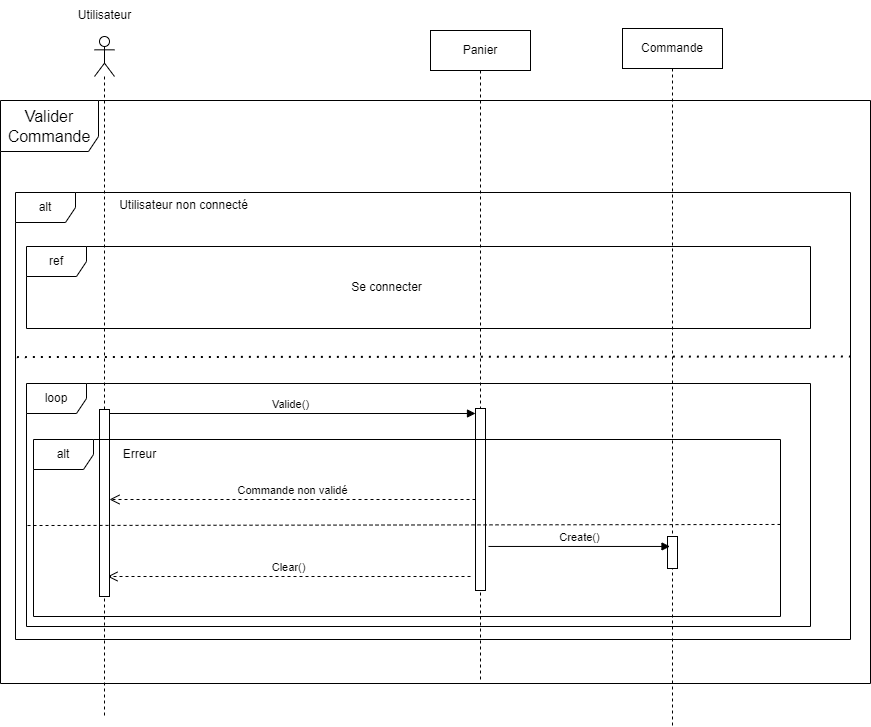

The diagram above was exported from draw.io. Its source (the exported page's mxGraphModel, read from the mxfile embedded in the PNG):
<mxGraphModel dx="2261" dy="-423" grid="1" gridSize="10" guides="1" tooltips="1" connect="1" arrows="1" fold="1" page="1" pageScale="1" pageWidth="827" pageHeight="1169" math="0" shadow="0">
  <root>
    <mxCell id="0" />
    <mxCell id="1" parent="0" />
    <mxCell id="zRkj4X5FL5wPXoqr_PtV-1" value="" style="shape=umlLifeline;perimeter=lifelinePerimeter;whiteSpace=wrap;html=1;container=1;dropTarget=0;collapsible=0;recursiveResize=0;outlineConnect=0;portConstraint=eastwest;newEdgeStyle={&quot;curved&quot;:0,&quot;rounded&quot;:0};participant=umlActor;" parent="1" vertex="1">
      <mxGeometry x="-566" y="1390" width="20" height="680" as="geometry" />
    </mxCell>
    <mxCell id="yP2D0_EThUlnhU9_tSgx-1" value="&lt;span style=&quot;font-size: 16px;&quot;&gt;Valider Commande&lt;/span&gt;" style="shape=umlFrame;whiteSpace=wrap;html=1;pointerEvents=0;width=98;height=51;" parent="1" vertex="1">
      <mxGeometry x="-660" y="1454" width="870" height="583" as="geometry" />
    </mxCell>
    <mxCell id="yP2D0_EThUlnhU9_tSgx-3" value="Panier" style="shape=umlLifeline;perimeter=lifelinePerimeter;whiteSpace=wrap;html=1;container=1;dropTarget=0;collapsible=0;recursiveResize=0;outlineConnect=0;portConstraint=eastwest;newEdgeStyle={&quot;curved&quot;:0,&quot;rounded&quot;:0};" parent="1" vertex="1">
      <mxGeometry x="-230" y="1384" width="100" height="652" as="geometry" />
    </mxCell>
    <mxCell id="yP2D0_EThUlnhU9_tSgx-4" value="" style="html=1;points=[[0,0,0,0,5],[0,1,0,0,-5],[1,0,0,0,5],[1,1,0,0,-5]];perimeter=orthogonalPerimeter;outlineConnect=0;targetShapes=umlLifeline;portConstraint=eastwest;newEdgeStyle={&quot;curved&quot;:0,&quot;rounded&quot;:0};" parent="yP2D0_EThUlnhU9_tSgx-3" vertex="1">
      <mxGeometry x="45" y="378" width="10" height="182" as="geometry" />
    </mxCell>
    <mxCell id="yP2D0_EThUlnhU9_tSgx-5" value="alt" style="shape=umlFrame;whiteSpace=wrap;html=1;pointerEvents=0;" parent="1" vertex="1">
      <mxGeometry x="-645" y="1546" width="835" height="447" as="geometry" />
    </mxCell>
    <mxCell id="yP2D0_EThUlnhU9_tSgx-6" value="Utilisateur non connecté" style="text;html=1;align=center;verticalAlign=middle;resizable=0;points=[];autosize=1;strokeColor=none;fillColor=none;" parent="1" vertex="1">
      <mxGeometry x="-551" y="1546" width="147" height="26" as="geometry" />
    </mxCell>
    <mxCell id="yP2D0_EThUlnhU9_tSgx-7" value="ref" style="shape=umlFrame;whiteSpace=wrap;html=1;pointerEvents=0;" parent="1" vertex="1">
      <mxGeometry x="-634" y="1600" width="784" height="82" as="geometry" />
    </mxCell>
    <mxCell id="yP2D0_EThUlnhU9_tSgx-8" value="Se connecter" style="text;html=1;align=center;verticalAlign=middle;resizable=0;points=[];autosize=1;strokeColor=none;fillColor=none;" parent="1" vertex="1">
      <mxGeometry x="-319" y="1628" width="89" height="26" as="geometry" />
    </mxCell>
    <mxCell id="yP2D0_EThUlnhU9_tSgx-9" value="" style="endArrow=none;dashed=1;html=1;dashPattern=1 3;strokeWidth=2;rounded=0;exitX=0.002;exitY=0.409;exitDx=0;exitDy=0;exitPerimeter=0;entryX=1.002;entryY=0.367;entryDx=0;entryDy=0;entryPerimeter=0;" parent="1" target="yP2D0_EThUlnhU9_tSgx-5" edge="1">
      <mxGeometry width="50" height="50" relative="1" as="geometry">
        <mxPoint x="-643.568" y="1710.569" as="sourcePoint" />
        <mxPoint x="-75.42299999999996" y="1709.998" as="targetPoint" />
      </mxGeometry>
    </mxCell>
    <mxCell id="yP2D0_EThUlnhU9_tSgx-10" value="Valide()" style="html=1;verticalAlign=bottom;endArrow=block;curved=0;rounded=0;entryX=0;entryY=0;entryDx=0;entryDy=5;" parent="1" target="yP2D0_EThUlnhU9_tSgx-4" edge="1">
      <mxGeometry x="0.0013" relative="1" as="geometry">
        <mxPoint x="-556.5" y="1767.0000000000002" as="sourcePoint" />
        <mxPoint as="offset" />
      </mxGeometry>
    </mxCell>
    <mxCell id="yP2D0_EThUlnhU9_tSgx-11" value="loop" style="shape=umlFrame;whiteSpace=wrap;html=1;pointerEvents=0;" parent="1" vertex="1">
      <mxGeometry x="-634" y="1737" width="784" height="243" as="geometry" />
    </mxCell>
    <mxCell id="yP2D0_EThUlnhU9_tSgx-14" value="Clear()" style="html=1;verticalAlign=bottom;endArrow=open;dashed=1;endSize=8;curved=0;rounded=0;" parent="1" edge="1">
      <mxGeometry relative="1" as="geometry">
        <mxPoint x="-190" y="1930" as="sourcePoint" />
        <mxPoint x="-553" y="1930" as="targetPoint" />
      </mxGeometry>
    </mxCell>
    <mxCell id="yP2D0_EThUlnhU9_tSgx-15" value="" style="html=1;points=[[0,0,0,0,5],[0,1,0,0,-5],[1,0,0,0,5],[1,1,0,0,-5]];perimeter=orthogonalPerimeter;outlineConnect=0;targetShapes=umlLifeline;portConstraint=eastwest;newEdgeStyle={&quot;curved&quot;:0,&quot;rounded&quot;:0};" parent="1" vertex="1">
      <mxGeometry x="-561" y="1763" width="10" height="187" as="geometry" />
    </mxCell>
    <mxCell id="zRkj4X5FL5wPXoqr_PtV-2" value="Utilisateur" style="text;html=1;align=center;verticalAlign=middle;resizable=0;points=[];autosize=1;strokeColor=none;fillColor=none;" parent="1" vertex="1">
      <mxGeometry x="-596" y="1354" width="80" height="30" as="geometry" />
    </mxCell>
    <mxCell id="zRkj4X5FL5wPXoqr_PtV-3" value="alt" style="shape=umlFrame;whiteSpace=wrap;html=1;pointerEvents=0;" parent="1" vertex="1">
      <mxGeometry x="-627" y="1793" width="747" height="177" as="geometry" />
    </mxCell>
    <mxCell id="zRkj4X5FL5wPXoqr_PtV-4" value="" style="endArrow=none;dashed=1;html=1;rounded=0;exitX=-0.008;exitY=0.486;exitDx=0;exitDy=0;exitPerimeter=0;entryX=1.004;entryY=0.48;entryDx=0;entryDy=0;entryPerimeter=0;" parent="1" source="zRkj4X5FL5wPXoqr_PtV-3" target="zRkj4X5FL5wPXoqr_PtV-3" edge="1">
      <mxGeometry width="50" height="50" relative="1" as="geometry">
        <mxPoint x="-420" y="1880" as="sourcePoint" />
        <mxPoint x="-370" y="1830" as="targetPoint" />
      </mxGeometry>
    </mxCell>
    <mxCell id="zRkj4X5FL5wPXoqr_PtV-5" value="Erreur" style="text;html=1;align=center;verticalAlign=middle;resizable=0;points=[];autosize=1;strokeColor=none;fillColor=none;" parent="1" vertex="1">
      <mxGeometry x="-551" y="1793" width="60" height="30" as="geometry" />
    </mxCell>
    <mxCell id="zRkj4X5FL5wPXoqr_PtV-6" value="Commande non validé" style="html=1;verticalAlign=bottom;endArrow=open;dashed=1;endSize=8;curved=0;rounded=0;" parent="1" source="yP2D0_EThUlnhU9_tSgx-4" target="yP2D0_EThUlnhU9_tSgx-15" edge="1">
      <mxGeometry relative="1" as="geometry">
        <mxPoint x="-340" y="1850" as="sourcePoint" />
        <mxPoint x="-420" y="1850" as="targetPoint" />
        <mxPoint as="offset" />
      </mxGeometry>
    </mxCell>
    <mxCell id="n-zOI1zQYrDxkwKTM8TI-1" value="Commande" style="shape=umlLifeline;perimeter=lifelinePerimeter;whiteSpace=wrap;html=1;container=1;dropTarget=0;collapsible=0;recursiveResize=0;outlineConnect=0;portConstraint=eastwest;newEdgeStyle={&quot;curved&quot;:0,&quot;rounded&quot;:0};" parent="1" vertex="1">
      <mxGeometry x="-38" y="1382" width="100" height="698" as="geometry" />
    </mxCell>
    <mxCell id="n-zOI1zQYrDxkwKTM8TI-3" value="" style="html=1;points=[[0,0,0,0,5],[0,1,0,0,-5],[1,0,0,0,5],[1,1,0,0,-5]];perimeter=orthogonalPerimeter;outlineConnect=0;targetShapes=umlLifeline;portConstraint=eastwest;newEdgeStyle={&quot;curved&quot;:0,&quot;rounded&quot;:0};" parent="n-zOI1zQYrDxkwKTM8TI-1" vertex="1">
      <mxGeometry x="45" y="508" width="10" height="32" as="geometry" />
    </mxCell>
    <mxCell id="n-zOI1zQYrDxkwKTM8TI-2" value="Create()" style="html=1;verticalAlign=bottom;endArrow=block;curved=0;rounded=0;exitX=1.5;exitY=0.758;exitDx=0;exitDy=0;exitPerimeter=0;" parent="1" edge="1">
      <mxGeometry width="80" relative="1" as="geometry">
        <mxPoint x="-172" y="1899.956" as="sourcePoint" />
        <mxPoint x="9.5" y="1899.956" as="targetPoint" />
      </mxGeometry>
    </mxCell>
  </root>
</mxGraphModel>